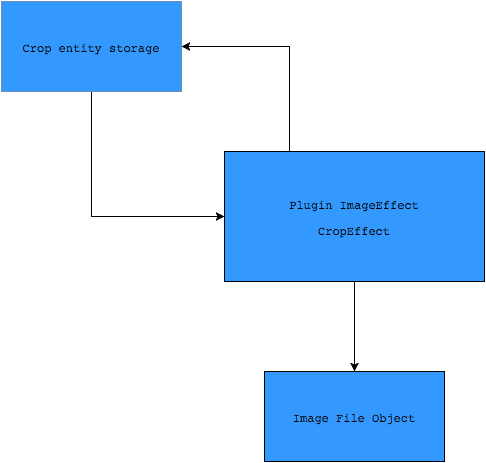

The diagram above was exported from draw.io. Its source (the exported page's mxGraphModel, read from the mxfile embedded in the PNG):
<mxGraphModel dx="794" dy="503" grid="1" gridSize="10" guides="1" tooltips="1" connect="1" arrows="1" fold="1" page="1" pageScale="1" pageWidth="826" pageHeight="1169" background="#ffffff" math="0">
  <root>
    <mxCell id="0" />
    <mxCell id="1" parent="0" />
    <mxCell id="5" style="edgeStyle=orthogonalEdgeStyle;rounded=0;html=1;exitX=0.25;exitY=0;entryX=1;entryY=0.5;" edge="1" parent="1" source="2" target="3">
      <mxGeometry relative="1" as="geometry">
        <Array as="points">
          <mxPoint x="348" y="95" />
        </Array>
      </mxGeometry>
    </mxCell>
    <mxCell id="8" style="edgeStyle=orthogonalEdgeStyle;rounded=0;html=1;exitX=0.5;exitY=1;entryX=0.5;entryY=0;" edge="1" parent="1" source="2" target="7">
      <mxGeometry relative="1" as="geometry" />
    </mxCell>
    <mxCell id="2" value="&lt;pre&gt;&lt;span style=&quot;line-height: 1.2 ; white-space: normal&quot;&gt;Plugin ImageEffect&lt;/span&gt;&lt;/pre&gt;&lt;pre&gt;&lt;span style=&quot;line-height: 1.2 ; white-space: normal&quot;&gt;CropEffect&lt;/span&gt;&lt;br&gt;&lt;/pre&gt;" style="whiteSpace=wrap;html=1;fillColor=#3399FF;fontFamily=monospace;" vertex="1" parent="1">
      <mxGeometry x="283" y="200" width="260" height="130" as="geometry" />
    </mxCell>
    <mxCell id="6" style="edgeStyle=orthogonalEdgeStyle;rounded=0;html=1;exitX=0.5;exitY=1;entryX=0;entryY=0.5;" edge="1" parent="1" source="3" target="2">
      <mxGeometry relative="1" as="geometry" />
    </mxCell>
    <mxCell id="3" value="&lt;pre&gt;&lt;span&gt;Crop entity storage&lt;/span&gt;&lt;/pre&gt;" style="whiteSpace=wrap;html=1;plain-blue;gradientColor=none;fillColor=#3399FF;" vertex="1" parent="1">
      <mxGeometry x="60" y="50" width="180" height="90" as="geometry" />
    </mxCell>
    <mxCell id="7" value="&lt;font face=&quot;monospace&quot;&gt;Image File Object&lt;/font&gt;" style="whiteSpace=wrap;html=1;fillColor=#3399FF;gradientColor=none;" vertex="1" parent="1">
      <mxGeometry x="323" y="420" width="180" height="90" as="geometry" />
    </mxCell>
  </root>
</mxGraphModel>